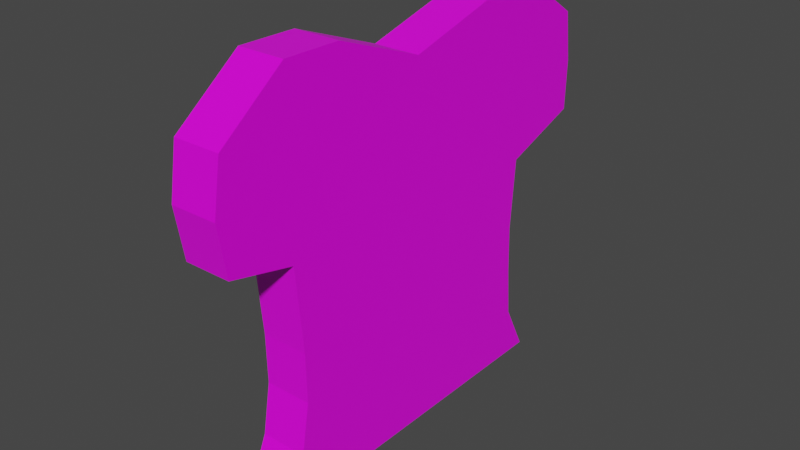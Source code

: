 # Source: Shirt.blend  (saved by Blender 3.2.14; exported with 4.5.12 LTS)
import bpy
from mathutils import Matrix  # noqa: F401  (used for matrix-valued properties, if any)

bpy.ops.wm.read_factory_settings(use_empty=True)
scene = bpy.context.scene
scene.name = 'Scene'

# ---- collections
col_collection = bpy.data.collections.new('Collection'); scene.collection.children.link(col_collection)

# ---- images (referenced by path relative to the original .blend; pixels are not part of the script)
import os
ASSET_DIR = os.environ.get("B2B_ASSET_DIR", "")  # directory of the original .blend (textures are referenced by path, not embedded)
HERE = os.path.dirname(os.path.abspath(__file__))  # packed textures are extracted next to this script under _unpacked/

def load_image(name, relpath, width, height, colorspace="sRGB"):
    """Load a texture the original file referenced (path relative to the .blend, or extracted next to this script)."""
    p = next((c for c in (os.path.join(HERE, relpath), os.path.join(ASSET_DIR, relpath)) if relpath and os.path.exists(c)), "")
    if p:
        img = bpy.data.images.load(p, check_existing=True)
        img.name = name
    else:  # same state as the original file: an image datablock whose file is absent (Cycles renders it pink)
        img = bpy.data.images.new(name, width, height)
        img.source = "FILE"
        img.filepath = "//" + (relpath or name)
    img.colorspace_settings.name = colorspace
    return img
img_shirttexture = load_image('ShirtTexture', 'ShirtTexture.png', 1024, 1024, 'sRGB')

# ---- materials (node trees are filled in below, after node groups)
mat_material = bpy.data.materials.new('Material')
mat_material.alpha_threshold = 0.0
mat_material.use_transparent_shadow = False
mat_material.line_color = (0.0, 0.0, 0.0, 1.0)

# ---- material node trees
mat_material.use_nodes = True; mat_material.node_tree.nodes.clear()
_N = mat_material.node_tree.nodes; _L = mat_material.node_tree.links
n0 = _N.new('ShaderNodeOutputMaterial'); n0.name = 'Material Output'; n0.location = (300, 300)
n1 = _N.new('ShaderNodeBsdfPrincipled'); n1.name = 'Principled BSDF'; n1.location = (10, 300)
n1.distribution = 'GGX'
n1.subsurface_method = 'RANDOM_WALK_SKIN'
n1.inputs[2].default_value = 0.4
n1.inputs[3].default_value = 1.45
n1.inputs[27].default_value = (0.0, 0.0, 0.0, 1.0)
n1.inputs[28].default_value = 1.0
n2 = _N.new('ShaderNodeTexImage'); n2.name = 'Image Texture'; n2.location = (-280, 275)
n2.image = img_shirttexture
_L.new(n1.outputs[0], n0.inputs[0])
_L.new(n2.outputs[0], n1.inputs[0])
n0.is_active_output = True

# ---- world
world_world = bpy.data.worlds.new('World'); scene.world = world_world
world_world.use_nodes = True; world_world.node_tree.nodes.clear()
_N = world_world.node_tree.nodes; _L = world_world.node_tree.links
n0 = _N.new('ShaderNodeOutputWorld'); n0.name = 'World Output'; n0.location = (300, 300)
n1 = _N.new('ShaderNodeBackground'); n1.name = 'Background'; n1.location = (10, 300)
n1.inputs[0].default_value = (0.05088, 0.05088, 0.05088, 1.0)
_L.new(n1.outputs[0], n0.inputs[0])
n0.is_active_output = True
world_world.color = (0.05088, 0.05088, 0.05088)
world_world.use_sun_shadow = False
world_world.sun_shadow_jitter_overblur = 0.0

# ---- meshes
me_cube = bpy.data.meshes.new('Cube')
me_cube.from_pydata([(1.0, 1.0, 1.0), (1.0, 1.165, -1.0), (1.0, -1.0, 1.0), (1.0, -1.14, -1.0), (-1.0, 1.0, 1.0), (-1.0, 1.165, -1.0), (-1.0, -1.0, 1.0), (-1.0, -1.14, -1.0), (-1.0, 0.0, -1.0), (1.0, 0.0, 0.8212), (-1.0, 0.0, 0.8212), (1.0, 0.0, -1.0), (-1.0, -0.5, -1.0), (1.0, -0.6166, 0.9964), (-1.0, -0.6166, 0.9964), (1.0, -0.5, -1.0), (-1.0, 0.6169, 0.9464), (1.0, 0.5, -1.0), (-1.0, 0.5, -1.0), (1.0, 0.6169, 0.9464), (1.0, 1.0, 0.1031), (-1.0, -1.0, 0.1667), (1.0, -1.0, 0.1667), (-1.0, 1.0, 0.1031), (1.0, 0.0, -0.007901), (-1.0, 0.0, -0.007901), (-1.0, -0.5, -0.007901), (1.0, -0.5, -0.007901), (1.0, 0.5, -0.007901), (-1.0, 0.5, -0.007901), (-1.0, -1.488, 0.496), (1.0, 1.548, 0.496), (1.0, -1.488, 0.496), (-1.0, 1.548, 0.496), (1.0, 0.0, 0.496), (-1.0, 0.0, 0.496), (-1.0, -0.5, 0.496), (1.0, -0.5, 0.496), (1.0, 0.5, 0.496), (-1.0, 0.5, 0.496), (1.0, 0.9745, -0.504), (1.0, -0.9439, -0.504), (-1.0, 0.9745, -0.504), (1.0, 0.0, -0.504), (-1.0, 0.0, -0.504), (-1.0, -0.5, -0.504), (1.0, -0.5, -0.504), (1.0, 0.5, -0.504), (-1.0, 0.5, -0.504), (-1.0, -0.9439, -0.504), (-1.0, -1.435, 0.748), (1.0, 1.503, 0.748), (1.0, -1.435, 0.748), (-1.0, 1.503, 0.748), (1.0, 0.0, 0.748), (-1.0, 0.0, 0.748), (-1.0, -0.5, 0.748), (1.0, -0.5, 0.748), (1.0, 0.5, 0.748), (-1.0, 0.5, 0.748), (1.0, 1.539, 0.2441), (1.0, -1.435, 0.2441), (-1.0, 1.539, 0.2441), (1.0, 0.0, 0.2441), (-1.0, 0.0, 0.2441), (-1.0, -0.5, 0.2441), (1.0, -0.5, 0.2441), (1.0, 0.5, 0.2441), (-1.0, 0.5, 0.2441), (-1.0, -1.435, 0.2441), (-1.0, -0.9497, -0.2559), (1.0, 0.9632, -0.2559), (1.0, -0.9497, -0.2559), (-1.0, 0.9632, -0.2559), (1.0, 0.0, -0.2559), (-1.0, 0.0, -0.2559), (-1.0, -0.5, -0.2559), (1.0, -0.5, -0.2559), (1.0, 0.5, -0.2559), (-1.0, 0.5, -0.2559), (1.0, 1.0, -0.752), (1.0, -1.0, -0.752), (-1.0, 1.0, -0.752), (1.0, 0.0, -0.752), (-1.0, 0.0, -0.752), (-1.0, -0.5, -0.752), (1.0, -0.5, -0.752), (1.0, 0.5, -0.752), (-1.0, 0.5, -0.752), (-1.0, -1.0, -0.752)], [], [(13, 14, 6, 2), (52, 2, 6, 50), (59, 16, 4, 53), (12, 15, 3, 7), (57, 13, 2, 52), (53, 4, 0, 51), (58, 19, 9, 54), (18, 17, 11, 8), (56, 14, 10, 55), (19, 16, 10, 9), (50, 6, 14, 56), (54, 9, 13, 57), (8, 11, 15, 12), (9, 10, 14, 13), (0, 4, 16, 19), (5, 1, 17, 18), (51, 0, 19, 58), (55, 10, 16, 59), (75, 25, 29, 79), (71, 20, 28, 78), (74, 24, 27, 77), (70, 21, 26, 76), (76, 26, 25, 75), (78, 28, 24, 74), (73, 23, 20, 71), (77, 27, 22, 72), (79, 29, 23, 73), (72, 22, 21, 70), (64, 35, 39, 68), (60, 31, 38, 67), (63, 34, 37, 66), (69, 30, 36, 65), (65, 36, 35, 64), (67, 38, 34, 63), (62, 33, 31, 60), (66, 37, 32, 61), (68, 39, 33, 62), (61, 32, 30, 69), (81, 41, 49, 89), (88, 48, 42, 82), (86, 46, 41, 81), (82, 42, 40, 80), (87, 47, 43, 83), (85, 45, 44, 84), (89, 49, 45, 85), (83, 43, 46, 86), (80, 40, 47, 87), (84, 44, 48, 88), (35, 55, 59, 39), (31, 51, 58, 38), (34, 54, 57, 37), (30, 50, 56, 36), (36, 56, 55, 35), (38, 58, 54, 34), (33, 53, 51, 31), (37, 57, 52, 32), (39, 59, 53, 33), (32, 52, 50, 30), (22, 61, 69, 21), (29, 68, 62, 23), (27, 66, 61, 22), (23, 62, 60, 20), (28, 67, 63, 24), (26, 65, 64, 25), (21, 69, 65, 26), (24, 63, 66, 27), (20, 60, 67, 28), (25, 64, 68, 29), (41, 72, 70, 49), (48, 79, 73, 42), (46, 77, 72, 41), (42, 73, 71, 40), (47, 78, 74, 43), (45, 76, 75, 44), (49, 70, 76, 45), (43, 74, 77, 46), (40, 71, 78, 47), (44, 75, 79, 48), (8, 84, 88, 18), (1, 80, 87, 17), (11, 83, 86, 15), (7, 89, 85, 12), (12, 85, 84, 8), (17, 87, 83, 11), (5, 82, 80, 1), (15, 86, 81, 3), (18, 88, 82, 5), (3, 81, 89, 7)])
_uv = me_cube.uv_layers.new(name='UVMap')
_uv.uv.foreach_set('vector', [0.3172, 0.6121, 0.0, 0.6121, 0.0, 0.5513, 0.3172, 0.5513, 0.3172, 0.4816, 0.3172, 0.5513, 0.0, 0.5513, 0.0, 0.4816, 0.2773, 0.3153, 0.3087, 0.3339, 0.3172, 0.3946, 0.2773, 0.4744, 0.6345, 0.264, 0.9517, 0.264, 0.9517, 0.3655, 0.6345, 0.3655, 0.5945, 0.3249, 0.6339, 0.3434, 0.6345, 0.4042, 0.5945, 0.4732, 0.0, 0.9475, 0.0, 0.8685, 0.3172, 0.8685, 0.3172, 0.9475, 0.5945, 0.1662, 0.626, 0.1477, 0.6061, 0.2456, 0.5945, 0.2456, 0.6345, 0.1054, 0.9517, 0.1054, 0.9517, 0.1847, 0.6345, 0.1847, 0.2773, 0.1567, 0.3167, 0.1382, 0.2889, 0.236, 0.2773, 0.236, 0.3172, 0.8076, 0.0, 0.8076, 0.0, 0.7094, 0.3172, 0.7094, 0.2773, 0.008439, 0.3172, 0.07742, 0.3167, 0.1382, 0.2773, 0.1567, 0.5945, 0.2456, 0.6061, 0.2456, 0.6339, 0.3434, 0.5945, 0.3249, 0.6345, 0.1847, 0.9517, 0.1847, 0.9517, 0.264, 0.6345, 0.264, 0.3172, 0.7094, 0.0, 0.7094, 0.0, 0.6121, 0.3172, 0.6121, 0.3172, 0.8685, 0.0, 0.8685, 0.0, 0.8076, 0.3172, 0.8076, 0.6345, 0.0, 0.9517, 0.0, 0.9517, 0.1054, 0.6345, 0.1054, 0.5945, 0.007143, 0.6345, 0.08694, 0.626, 0.1477, 0.5945, 0.1662, 0.2773, 0.236, 0.2889, 0.236, 0.3087, 0.3339, 0.2773, 0.3153, 0.118, 0.236, 0.1574, 0.236, 0.1574, 0.3153, 0.118, 0.3153, 0.4352, 0.09278, 0.4922, 0.08694, 0.4746, 0.1662, 0.4352, 0.1662, 0.4352, 0.2456, 0.4746, 0.2456, 0.4746, 0.3249, 0.4352, 0.3249, 0.118, 0.08539, 0.1851, 0.07742, 0.1574, 0.1567, 0.118, 0.1567, 0.118, 0.1567, 0.1574, 0.1567, 0.1574, 0.236, 0.118, 0.236, 0.4352, 0.1662, 0.4746, 0.1662, 0.4746, 0.2456, 0.4352, 0.2456, 0.5133, 0.7988, 0.4576, 0.7988, 0.4576, 0.4816, 0.5133, 0.4816, 0.4352, 0.3249, 0.4746, 0.3249, 0.5023, 0.4042, 0.4352, 0.3962, 0.118, 0.3153, 0.1574, 0.3153, 0.175, 0.3946, 0.118, 0.3888, 0.7004, 0.6828, 0.6345, 0.6828, 0.6345, 0.3655, 0.7004, 0.3655, 0.1973, 0.236, 0.2373, 0.236, 0.2373, 0.3153, 0.1973, 0.3153, 0.5146, 0.001451, 0.5545, 0.0, 0.5545, 0.1662, 0.5146, 0.1662, 0.5146, 0.2456, 0.5545, 0.2456, 0.5545, 0.3249, 0.5146, 0.3249, 0.1973, 0.008439, 0.2373, 0.0, 0.2373, 0.1567, 0.1973, 0.1567, 0.1973, 0.1567, 0.2373, 0.1567, 0.2373, 0.236, 0.1973, 0.236, 0.5146, 0.1662, 0.5545, 0.1662, 0.5545, 0.2456, 0.5146, 0.2456, 0.9008, 0.6828, 0.8613, 0.6828, 0.8613, 0.3655, 0.9008, 0.3655, 0.5146, 0.3249, 0.5545, 0.3249, 0.5545, 0.4816, 0.5146, 0.4732, 0.1973, 0.3153, 0.2373, 0.3153, 0.2373, 0.4816, 0.1973, 0.4801, 0.9804, 0.6828, 0.9414, 0.6828, 0.9414, 0.3655, 0.9804, 0.3655, 0.7795, 0.6828, 0.7394, 0.6828, 0.7394, 0.3655, 0.7795, 0.3655, 0.03934, 0.3153, 0.07868, 0.3153, 0.07868, 0.3906, 0.03934, 0.3946, 0.3566, 0.3249, 0.3959, 0.3249, 0.3959, 0.3953, 0.3566, 0.4042, 0.5921, 0.7988, 0.5526, 0.7988, 0.5526, 0.4816, 0.5921, 0.4816, 0.3566, 0.1662, 0.3959, 0.1662, 0.3959, 0.2456, 0.3566, 0.2456, 0.03934, 0.1567, 0.07868, 0.1567, 0.07868, 0.236, 0.03934, 0.236, 0.03934, 0.07742, 0.07868, 0.08632, 0.07868, 0.1567, 0.03934, 0.1567, 0.3566, 0.2456, 0.3959, 0.2456, 0.3959, 0.3249, 0.3566, 0.3249, 0.3566, 0.08694, 0.3959, 0.09099, 0.3959, 0.1662, 0.3566, 0.1662, 0.03934, 0.236, 0.07868, 0.236, 0.07868, 0.3153, 0.03934, 0.3153, 0.2373, 0.236, 0.2773, 0.236, 0.2773, 0.3153, 0.2373, 0.3153, 0.5545, 0.0, 0.5945, 0.007143, 0.5945, 0.1662, 0.5545, 0.1662, 0.5545, 0.2456, 0.5945, 0.2456, 0.5945, 0.3249, 0.5545, 0.3249, 0.2373, 0.0, 0.2773, 0.008439, 0.2773, 0.1567, 0.2373, 0.1567, 0.2373, 0.1567, 0.2773, 0.1567, 0.2773, 0.236, 0.2373, 0.236, 0.5545, 0.1662, 0.5945, 0.1662, 0.5945, 0.2456, 0.5545, 0.2456, 0.8613, 0.6828, 0.8208, 0.6828, 0.8208, 0.3655, 0.8613, 0.3655, 0.5545, 0.3249, 0.5945, 0.3249, 0.5945, 0.4732, 0.5545, 0.4816, 0.2373, 0.3153, 0.2773, 0.3153, 0.2773, 0.4744, 0.2373, 0.4816, 0.9414, 0.6828, 0.9008, 0.6828, 0.9008, 0.3655, 0.9414, 0.3655, 0.7033, 1.0, 0.6345, 1.0, 0.6345, 0.6828, 0.7033, 0.6828, 0.1574, 0.3153, 0.1973, 0.3153, 0.1973, 0.4801, 0.175, 0.3946, 0.4746, 0.3249, 0.5146, 0.3249, 0.5146, 0.4732, 0.5023, 0.4042, 0.4576, 0.7988, 0.3718, 0.7988, 0.3718, 0.4816, 0.4576, 0.4816, 0.4746, 0.1662, 0.5146, 0.1662, 0.5146, 0.2456, 0.4746, 0.2456, 0.1574, 0.1567, 0.1973, 0.1567, 0.1973, 0.236, 0.1574, 0.236, 0.1851, 0.07742, 0.1973, 0.008439, 0.1973, 0.1567, 0.1574, 0.1567, 0.4746, 0.2456, 0.5146, 0.2456, 0.5146, 0.3249, 0.4746, 0.3249, 0.4922, 0.08694, 0.5146, 0.001451, 0.5146, 0.1662, 0.4746, 0.1662, 0.1574, 0.236, 0.1973, 0.236, 0.1973, 0.3153, 0.1574, 0.3153, 0.7394, 0.6828, 0.7004, 0.6828, 0.7004, 0.3655, 0.7394, 0.3655, 0.07868, 0.3153, 0.118, 0.3153, 0.118, 0.3888, 0.07868, 0.3906, 0.3959, 0.3249, 0.4352, 0.3249, 0.4352, 0.3962, 0.3959, 0.3953, 0.5526, 0.7988, 0.5133, 0.7988, 0.5133, 0.4816, 0.5526, 0.4816, 0.3959, 0.1662, 0.4352, 0.1662, 0.4352, 0.2456, 0.3959, 0.2456, 0.07868, 0.1567, 0.118, 0.1567, 0.118, 0.236, 0.07868, 0.236, 0.07868, 0.08632, 0.118, 0.08539, 0.118, 0.1567, 0.07868, 0.1567, 0.3959, 0.2456, 0.4352, 0.2456, 0.4352, 0.3249, 0.3959, 0.3249, 0.3959, 0.09099, 0.4352, 0.09278, 0.4352, 0.1662, 0.3959, 0.1662, 0.07868, 0.236, 0.118, 0.236, 0.118, 0.3153, 0.07868, 0.3153, 0.0, 0.236, 0.03934, 0.236, 0.03934, 0.3153, 0.0, 0.3153, 0.3172, 0.06085, 0.3566, 0.08694, 0.3566, 0.1662, 0.3172, 0.1662, 0.3172, 0.2456, 0.3566, 0.2456, 0.3566, 0.3249, 0.3172, 0.3249, 0.0, 0.05517, 0.03934, 0.07742, 0.03934, 0.1567, 0.0, 0.1567, 0.0, 0.1567, 0.03934, 0.1567, 0.03934, 0.236, 0.0, 0.236, 0.3172, 0.1662, 0.3566, 0.1662, 0.3566, 0.2456, 0.3172, 0.2456, 0.6345, 0.7988, 0.5921, 0.7988, 0.5921, 0.4816, 0.6345, 0.4816, 0.3172, 0.3249, 0.3566, 0.3249, 0.3566, 0.4042, 0.3172, 0.4264, 0.0, 0.3153, 0.03934, 0.3153, 0.03934, 0.3946, 0.0, 0.4207, 0.8208, 0.6828, 0.7795, 0.6828, 0.7795, 0.3655, 0.8208, 0.3655])
me_cube.materials.append(mat_material)
me_cube.use_mirror_vertex_groups = False
me_cube.update()

# ---- objects
ob_cube = bpy.data.objects.new('Cube', me_cube)

# ---- transforms, parenting, visibility, modifiers, constraints
ob_cube.location = (0.0, 0.0, 1.511)
ob_cube.scale = (0.2009, 1.309, 1.731)
ob_cube.lock_rotations_4d = False
ob_cube.empty_display_type = 'ARROWS'
ob_cube.lineart.crease_threshold = 0.0

# ---- collection membership
col_collection.objects.link(ob_cube)

# ---- scene / render settings (as saved in the file)
scene.frame_start = 1; scene.frame_end = 250; scene.frame_set(1)
scene.render.engine = 'BLENDER_EEVEE_NEXT'
scene.cycles.sampling_pattern = 'TABULATED_SOBOL'
scene.cycles.use_light_tree = False
scene.view_settings.view_transform = 'Filmic'
bpy.context.view_layer.update()

# ---- added for rendering (the .blend has no active camera and no usable light): camera, sun
cam_auto = bpy.data.cameras.new('AutoCamera')
cam_auto.lens = 50.0
cam_auto.sensor_width = 36.0
cam_auto.clip_end = 1000.0
ob_auto_camera = bpy.data.objects.new('AutoCamera', cam_auto)
scene.collection.objects.link(ob_auto_camera)
ob_auto_camera.location = (4.88941, -5.82802, 5.42294)
ob_auto_camera.rotation_euler = (1.09748, -7.21219e-08, 0.694738)
scene.camera = ob_auto_camera
light_auto_sun = bpy.data.lights.new('AutoSun', 'SUN')
light_auto_sun.energy = 3.0
light_auto_sun.angle = 0.0523599
ob_auto_sun = bpy.data.objects.new('AutoSun', light_auto_sun)
scene.collection.objects.link(ob_auto_sun)
ob_auto_sun.rotation_euler = (0.872665, 0.174533, 0.523599)
bpy.context.view_layer.update()
